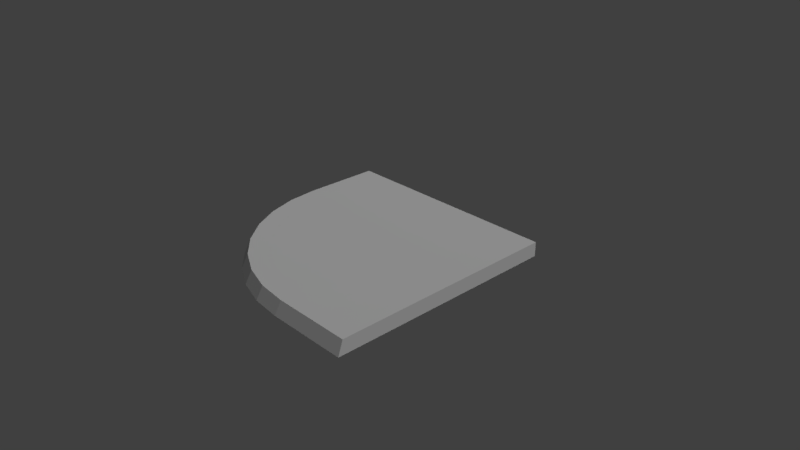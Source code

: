 # Source: sidewalk_corner_2.blend  (saved by Blender 2.78.0; exported with 4.5.12 LTS)
import bpy
from mathutils import Matrix  # noqa: F401  (used for matrix-valued properties, if any)

bpy.ops.wm.read_factory_settings(use_empty=True)
scene = bpy.context.scene
scene.name = 'Scene'

# ---- collections
col_collection_1 = bpy.data.collections.new('Collection 1'); scene.collection.children.link(col_collection_1)

# ---- materials (node trees are filled in below, after node groups)
mat_outer_edge_001 = bpy.data.materials.new('outer edge.001')
mat_outer_edge_001.alpha_threshold = 0.0
mat_outer_edge_001.use_transparent_shadow = False
mat_outer_edge_001.roughness = 0.5
mat_outer_edge_001.specular_intensity = 0.0
mat_main_walkl_001 = bpy.data.materials.new('main walkl.001')
mat_main_walkl_001.alpha_threshold = 0.0
mat_main_walkl_001.use_transparent_shadow = False
mat_main_walkl_001.roughness = 0.5
mat_main_walkl_001.specular_intensity = 0.0

# ---- material node trees

# ---- world
world_world = bpy.data.worlds.new('World'); scene.world = world_world
world_world.color = (0.05088, 0.05088, 0.05088)
world_world.use_sun_shadow = False
world_world.sun_shadow_jitter_overblur = 0.0
world_world.cycles.sampling_method = 'MANUAL'

# ---- cameras
cam_camera = bpy.data.cameras.new('Camera')
cam_camera.clip_end = 100.0
cam_camera.lens = 35.0
cam_camera.sensor_width = 32.0
cam_camera.sensor_height = 18.0
cam_camera.ortho_scale = 7.314
cam_camera.dof.focus_distance = 0.0
cam_camera.dof.aperture_fstop = 128.0

# ---- lights
light_lamp_001 = bpy.data.lights.new('lamp.001', 'POINT')
light_lamp_001.transmission_factor = 0.0
light_lamp_001.cutoff_distance = 30.0
light_lamp_001.energy = 100.0
light_lamp_001.shadow_buffer_clip_start = 1.001
light_lamp_001.shadow_soft_size = 0.1
light_lamp_001.shadow_maximum_resolution = 0.006
light_lamp_001.use_absolute_resolution = True
light_hemi_001 = bpy.data.lights.new('hemi.001', 'SUN')
light_hemi_001.transmission_factor = 0.0
light_hemi_001.cutoff_distance = 30.0
light_hemi_001.angle = 0.1993
light_hemi_001.energy = 1.0
light_hemi_001.shadow_buffer_clip_start = 1.001
light_hemi_001.shadow_soft_size = 0.1
light_hemi_001.shadow_cascade_max_distance = 1000.0

# ---- meshes
me_cube_000 = bpy.data.meshes.new('Cube.000')
me_cube_000.from_pydata([(-0.5527, -1.446, -1.0), (-0.5527, -1.446, 1.0), (1.447, 0.5544, -1.0), (1.447, 0.5544, 1.0), (-0.5527, -0.8598, -1.0), (0.8615, 0.5544, -1.0), (-0.5255, -0.5839, -1.0), (-0.4451, -0.3186, -1.0), (-0.3144, -0.07408, -1.0), (-0.1385, 0.1402, -1.0), (0.07582, 0.3161, -1.0), (0.3203, 0.4468, -1.0), (0.5856, 0.5273, -1.0), (0.8615, 0.5544, 1.0), (-0.5527, -0.8598, 1.0), (0.5856, 0.5273, 1.0), (0.3203, 0.4468, 1.0), (0.07582, 0.3161, 1.0), (-0.1385, 0.1402, 1.0), (-0.3144, -0.07408, 1.0), (-0.4451, -0.3186, 1.0), (-0.5255, -0.5839, 1.0), (-0.7269, -1.445, -1.0), (-0.6831, -1.446, 1.0), (1.447, 0.6849, 1.0), (1.447, 0.7211, -1.0), (0.4552, 0.6577, 1.0), (0.7311, 0.6849, 1.0), (0.6873, 0.7211, -1.0), (0.4114, 0.6939, -1.0), (0.1899, 0.5772, 1.0), (0.1461, 0.6134, -1.0), (-0.0546, 0.4465, 1.0), (-0.09839, 0.4827, -1.0), (-0.2689, 0.2706, 1.0), (-0.3127, 0.3068, -1.0), (-0.4448, 0.05634, 1.0), (-0.4886, 0.09253, -1.0), (-0.5755, -0.1882, 1.0), (-0.6193, -0.152, -1.0), (-0.6559, -0.4535, 1.0), (-0.6997, -0.4173, -1.0), (-0.6831, -0.7294, 1.0), (-0.7269, -0.6932, -1.0)], [], [(17, 16, 30, 32), (9, 8, 37, 35), (13, 3, 24, 27), (19, 18, 34, 36), (7, 6, 41, 39), (12, 11, 31, 29), (2, 5, 28, 25), (21, 20, 38, 40), (16, 15, 26, 30), (1, 14, 42, 23), (28, 27, 24, 25), (27, 28, 29, 26), (26, 29, 31, 30), (30, 31, 33, 32), (32, 33, 35, 34), (34, 35, 37, 36), (36, 37, 39, 38), (38, 39, 41, 40), (40, 41, 43, 42), (22, 23, 42, 43), (14, 21, 40, 42), (15, 13, 27, 26), (0, 1, 23, 22), (11, 10, 33, 31), (6, 4, 43, 41), (20, 19, 36, 38), (3, 2, 25, 24), (5, 12, 29, 28), (8, 7, 39, 37), (18, 17, 32, 34), (4, 0, 22, 43), (10, 9, 35, 33)])
me_cube_000.materials.append(mat_outer_edge_001)
me_cube_000.use_remesh_preserve_volume = False
me_cube_000.use_remesh_preserve_attributes = False
me_cube_000.use_mirror_vertex_groups = False
me_cube_000.update()
me_cube_012 = bpy.data.meshes.new('Cube.012')
me_cube_012.from_pydata([(-0.7368, -1.263, -1.0), (-0.7368, -1.263, 1.0), (1.263, -1.263, -1.0), (1.263, -1.263, 1.0), (1.263, 0.7368, -1.0), (1.263, 0.7368, 1.0), (-0.7368, -0.6774, -1.0), (0.6774, 0.7368, -1.0), (-0.7096, -0.4015, -1.0), (-0.6291, -0.1362, -1.0), (-0.4984, 0.1083, -1.0), (-0.3226, 0.3226, -1.0), (-0.1083, 0.4984, -1.0), (0.1362, 0.6291, -1.0), (0.4015, 0.7096, -1.0), (0.6774, 0.7368, 1.0), (-0.7368, -0.6774, 1.0), (0.4015, 0.7096, 1.0), (0.1362, 0.6291, 1.0), (-0.1083, 0.4984, 1.0), (-0.3226, 0.3226, 1.0), (-0.4984, 0.1083, 1.0), (-0.6291, -0.1362, 1.0), (-0.7096, -0.4015, 1.0)], [], [(6, 8, 9, 10, 11, 12, 13, 14, 7, 4, 2, 0), (4, 5, 3, 2), (2, 3, 1, 0), (5, 15, 17, 18, 19, 20, 21, 22, 23, 16, 1, 3)])
me_cube_012.materials.append(mat_main_walkl_001)
me_cube_012.use_remesh_preserve_volume = False
me_cube_012.use_remesh_preserve_attributes = False
me_cube_012.use_mirror_vertex_groups = False
me_cube_012.update()

# ---- objects
ob_1_1_outer_edge = bpy.data.objects.new('1.1 outer edge', me_cube_000)
ob_1_0_main_walk = bpy.data.objects.new('1.0 main walk', me_cube_012)
ob_0__y__lamp = bpy.data.objects.new('0. y  lamp', light_lamp_001)
ob_0__x__hemi = bpy.data.objects.new('0. x  hemi', light_hemi_001)
ob_0__camera = bpy.data.objects.new('0. camera', cam_camera)

# ---- transforms, parenting, visibility, modifiers, constraints
ob_1_1_outer_edge.location = (-0.6683, -0.671, 0.1)
ob_1_1_outer_edge.rotation_euler = (0.0, -0.0, 1.571)
ob_1_1_outer_edge.scale = (1.5, 1.5, 0.1)
ob_1_1_outer_edge.lineart.crease_threshold = 0.0
_vg = ob_1_1_outer_edge.vertex_groups.new(name='Group')
ob_1_0_main_walk.location = (-0.3948, -0.3948, 0.1)
ob_1_0_main_walk.rotation_euler = (0.0, -0.0, 1.571)
ob_1_0_main_walk.scale = (1.5, 1.5, 0.1)
ob_1_0_main_walk.lineart.crease_threshold = 0.0
_vg = ob_1_0_main_walk.vertex_groups.new(name='Group')
ob_0__y__lamp.location = (0.0, 8.0, 7.0)
ob_0__y__lamp.rotation_euler = (0.6503, 0.05522, 1.866)
ob_0__y__lamp.lock_rotations_4d = False
ob_0__y__lamp.empty_display_type = 'ARROWS'
ob_0__y__lamp.color = (0.0, 0.0, 0.0, 0.0)
ob_0__y__lamp.lineart.crease_threshold = 0.0
ob_0__x__hemi.location = (8.0, 0.0, 7.0)
ob_0__x__hemi.rotation_euler = (0.6503, 0.05522, 1.498)
ob_0__x__hemi.lock_rotations_4d = False
ob_0__x__hemi.empty_display_type = 'ARROWS'
ob_0__x__hemi.color = (0.0, 0.0, 0.0, 0.0)
ob_0__x__hemi.lineart.crease_threshold = 0.0
ob_0__camera.location = (7.481, -6.508, 5.344)
ob_0__camera.rotation_euler = (1.109, 0.0, 0.8149)
ob_0__camera.lock_rotations_4d = False
ob_0__camera.empty_display_type = 'ARROWS'
ob_0__camera.color = (0.0, 0.0, 0.0, 0.0)
ob_0__camera.display_type = 'WIRE'
ob_0__camera.lineart.crease_threshold = 0.0

# ---- collection membership
col_collection_1.objects.link(ob_1_1_outer_edge)
col_collection_1.objects.link(ob_1_0_main_walk)
col_collection_1.objects.link(ob_0__y__lamp)
col_collection_1.objects.link(ob_0__x__hemi)
col_collection_1.objects.link(ob_0__camera)

# ---- scene / render settings (as saved in the file)
scene.camera = ob_0__camera
scene.frame_start = 1; scene.frame_end = 250; scene.frame_set(1)
scene.render.engine = 'BLENDER_EEVEE_NEXT'
scene.render.resolution_percentage = 50
scene.render.dither_intensity = 0.0
scene.cycles.use_denoising = False
scene.cycles.samples = 128
scene.cycles.sampling_pattern = 'TABULATED_SOBOL'
scene.cycles.light_sampling_threshold = 0.0
scene.cycles.use_adaptive_sampling = False
scene.cycles.use_light_tree = False
scene.cycles.blur_glossy = 0.0
scene.cycles.sample_clamp_indirect = 0.0
scene.view_settings.view_transform = 'Standard'
bpy.context.view_layer.update()
